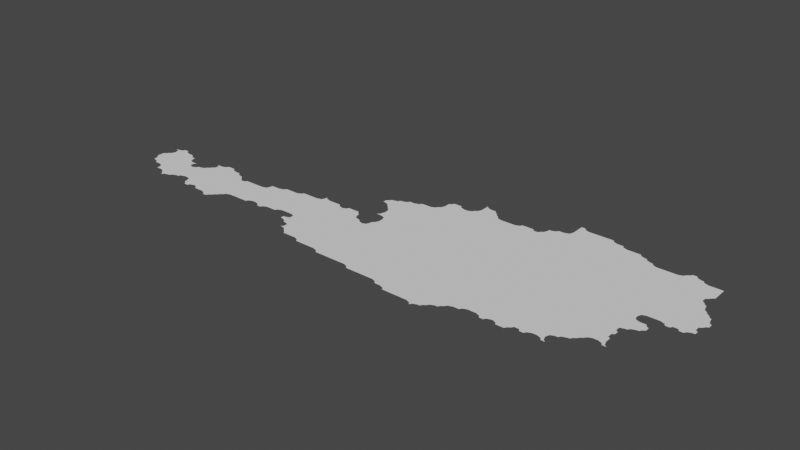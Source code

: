 # Source: austria.blend  (saved by Blender 3.3.6; exported with 4.5.12 LTS)
import bpy
from mathutils import Matrix  # noqa: F401  (used for matrix-valued properties, if any)

bpy.ops.wm.read_factory_settings(use_empty=True)
scene = bpy.context.scene
scene.name = 'Scene'

# ---- collections
col_collection = bpy.data.collections.new('Collection'); scene.collection.children.link(col_collection)

# ---- node groups
ng_auto_smooth = bpy.data.node_groups.new('Auto Smooth', 'GeometryNodeTree')
_s = ng_auto_smooth.interface.new_socket(name='Geometry', in_out='OUTPUT', socket_type='NodeSocketGeometry')
_s = ng_auto_smooth.interface.new_socket(name='Geometry', in_out='INPUT', socket_type='NodeSocketGeometry')
_s = ng_auto_smooth.interface.new_socket(name='Angle', in_out='INPUT', socket_type='NodeSocketFloat')
_s.subtype = 'ANGLE'
_s.min_value = 0.0
_s.max_value = 3.142
ng_auto_smooth.is_modifier = True
_N = ng_auto_smooth.nodes; _L = ng_auto_smooth.links
n0 = _N.new('NodeGroupOutput'); n0.name = 'Group Output'; n0.location = (480, -100)
n1 = _N.new('NodeGroupInput'); n1.name = 'Group Input'; n1.location = (-420, -300)
n2 = _N.new('NodeGroupInput'); n2.name = 'Group Input.001'; n2.location = (-60, -100)
n3 = _N.new('GeometryNodeSetShadeSmooth'); n3.name = 'Set Shade Smooth'; n3.location = (120, -100)
n3.domain = 'EDGE'
n4 = _N.new('GeometryNodeSetShadeSmooth'); n4.name = 'Set Shade Smooth.001'; n4.location = (300, -100)
n5 = _N.new('GeometryNodeInputMeshEdgeAngle'); n5.name = 'Edge Angle'; n5.location = (-420, -220)
n6 = _N.new('GeometryNodeInputEdgeSmooth'); n6.name = 'Is Edge Smooth'; n6.location = (-60, -160)
n7 = _N.new('GeometryNodeInputShadeSmooth'); n7.name = 'Is Face Smooth'; n7.location = (-240, -340)
n8 = _N.new('FunctionNodeBooleanMath'); n8.name = 'Boolean Math'; n8.location = (-60, -220)
n9 = _N.new('FunctionNodeCompare'); n9.name = 'Compare'; n9.location = (-240, -180)
n9.operation = 'LESS_EQUAL'
_L.new(n5.outputs[0], n9.inputs[0])
_L.new(n4.outputs[0], n0.inputs[0])
_L.new(n1.outputs[1], n9.inputs[1])
_L.new(n9.outputs[0], n8.inputs[0])
_L.new(n7.outputs[0], n8.inputs[1])
_L.new(n2.outputs[0], n3.inputs[0])
_L.new(n6.outputs[0], n3.inputs[1])
_L.new(n3.outputs[0], n4.inputs[0])
_L.new(n8.outputs[0], n3.inputs[2])
n0.is_active_output = True

# ---- world
world_world = bpy.data.worlds.new('World'); scene.world = world_world
world_world.use_nodes = True; world_world.node_tree.nodes.clear()
_N = world_world.node_tree.nodes; _L = world_world.node_tree.links
n0 = _N.new('ShaderNodeOutputWorld'); n0.name = 'World Output'; n0.location = (300, 300)
n1 = _N.new('ShaderNodeBackground'); n1.name = 'Background'; n1.location = (10, 300)
n1.inputs[0].default_value = (0.05088, 0.05088, 0.05088, 1.0)
_L.new(n1.outputs[0], n0.inputs[0])
n0.is_active_output = True
world_world.color = (0.05088, 0.05088, 0.05088)
world_world.use_sun_shadow = False
world_world.sun_shadow_jitter_overblur = 0.0

# ---- meshes
me_mesh = bpy.data.meshes.new('Mesh')
me_mesh.from_pydata([(9.6, 47.2, -3.353e-08), (9.6, 47.23, -5.029e-08), (9.6, 47.28, -5.029e-08), (9.6, 47.3, -3.353e-08), (9.6, 47.5, -3.353e-08), (9.65, 47.1, -5.272e-08), (9.65, 47.12, -8.347e-08), (9.63, 47.18, -1.001e-07), (9.675, 47.1, -5.029e-08), (9.75, 47.05, -5.395e-08), (9.73, 47.08, -6.035e-08), (9.825, 47.05, -1.022e-07), (9.9, 46.95, -3.353e-08), (9.9, 46.98, -5.029e-08), (9.88, 47.03, -7.106e-08), (9.975, 46.95, -7.794e-08), (9.925, 46.98, -1.006e-07), (9.969, 47.14, -1.006e-07), (9.65, 47.35, -3.353e-08), (9.625, 47.5, -5.029e-08), (9.63, 47.32, -7.404e-08), (9.68, 47.37, -6.035e-08), (9.7, 47.42, -5.029e-08), (9.68, 47.48, -6.035e-08), (9.675, 47.5, -5.029e-08), (9.875, 47.5, -1.089e-07), (9.73, 47.52, -8.719e-08), (9.75, 47.55, -3.353e-08), (9.775, 47.55, -5.029e-08), (9.82, 47.52, -6.035e-08), (9.8, 47.55, -3.353e-08), (9.988, 47.37, -1.006e-07), (9.97, 47.47, -7.269e-08), (9.925, 47.5, -5.029e-08), (9.95, 47.5, -3.353e-08), (10.05, 46.9, -3.353e-08), (10.03, 46.93, -7.313e-08), (10.15, 47.05, -1.006e-07), (10.08, 46.88, -6.035e-08), (10.1, 46.85, -3.353e-08), (10.12, 46.88, -6.035e-08), (10.18, 46.9, -5.029e-08), (10.22, 46.93, -7.128e-08), (10.2, 46.9, -3.353e-08), (10.27, 46.95, -7.614e-08), (10.44, 47.09, -1.006e-07), (10.3, 46.95, -3.353e-08), (10.32, 46.98, -6.582e-08), (10.38, 47.0, -6.77e-08), (10.17, 47.27, -9.18e-08), (10.07, 47.37, -7.579e-08), (10.03, 47.45, -5.029e-08), (10.05, 47.42, -5.029e-08), (10.05, 47.45, -3.353e-08), (10.12, 47.35, -6.901e-08), (10.23, 47.25, -8.407e-08), (10.17, 47.33, -6.035e-08), (10.18, 47.35, -5.029e-08), (10.2, 47.35, -3.353e-08), (10.3, 47.3, -3.353e-08), (10.28, 47.27, -8.416e-08), (10.32, 47.3, -5.029e-08), (10.38, 47.32, -6.035e-08), (10.4, 47.35, -3.353e-08), (10.43, 47.0, -5.029e-08), (10.5, 46.9, -3.353e-08), (10.5, 46.92, -6.691e-08), (10.48, 46.98, -6.035e-08), (10.55, 46.85, -3.353e-08), (10.53, 46.88, -8.656e-08), (10.6, 47.2, -1.006e-07), (10.57, 46.85, -5.029e-08), (10.6, 46.85, -3.353e-08), (10.62, 46.88, -6.035e-08), (10.66, 46.96, -1.006e-07), (10.68, 46.9, -5.029e-08), (10.75, 46.85, -3.353e-08), (10.73, 46.88, -7.809e-08), (10.78, 46.85, -5.029e-08), (10.79, 47.12, -1.006e-07), (10.43, 47.37, -7.475e-08), (10.45, 47.4, -3.353e-08), (10.45, 47.5, -3.221e-08), (10.48, 47.42, -6.035e-08), (10.48, 47.48, -6.035e-08), (10.68, 47.45, -1.006e-07), (10.53, 47.5, -5.029e-08), (10.58, 47.52, -7.32e-08), (10.6, 47.55, -3.353e-08), (10.62, 47.55, -5.029e-08), (10.68, 47.55, -5.029e-08), (10.72, 47.52, -6.035e-08), (10.7, 47.55, -3.353e-08), (10.84, 47.32, -7.544e-08), (10.78, 47.5, -5.029e-08), (10.95, 46.8, -3.353e-08), (10.98, 46.8, -5.029e-08), (11.0, 46.8, -3.353e-08), (10.82, 46.85, -5.029e-08), (10.86, 46.94, -1.006e-07), (10.88, 46.85, -6.834e-08), (11.02, 47.13, -1.006e-07), (10.93, 46.83, -7.32e-08), (11.02, 46.83, -8.438e-08), (11.05, 46.85, -3.353e-08), (11.07, 46.88, -6.15e-08), (11.1, 46.9, -3.353e-08), (11.12, 46.93, -6.151e-08), (11.15, 46.95, -3.353e-08), (11.17, 46.98, -8.75e-08), (10.85, 47.5, -3.934e-08), (10.87, 47.47, -7.269e-08), (10.93, 47.45, -5.029e-08), (10.97, 47.42, -7.243e-08), (10.95, 47.45, -3.353e-08), (11.02, 47.37, -7.317e-08), (11.0, 47.4, -3.353e-08), (11.08, 47.37, -6.035e-08), (11.1, 47.4, -3.716e-08), (11.16, 47.36, -1.006e-07), (11.18, 47.4, -5.029e-08), (11.23, 47.0, -5.029e-08), (11.28, 47.0, -5.029e-08), (11.37, 47.13, -1.006e-07), (11.32, 47.0, -5.029e-08), (11.38, 47.0, -5.029e-08), (11.43, 47.0, -5.029e-08), (11.48, 47.0, -5.029e-08), (11.5, 47.0, -3.353e-08), (11.52, 47.03, -6.583e-08), (11.57, 47.05, -6.77e-08), (11.23, 47.4, -5.029e-08), (11.3, 47.34, -7.544e-08), (11.28, 47.4, -5.029e-08), (11.37, 47.4, -7.081e-08), (11.43, 47.42, -9.441e-08), (11.45, 47.48, -5.029e-08), (11.45, 47.5, -3.353e-08), (11.48, 47.48, -1.006e-07), (11.48, 47.5, -5.029e-08), (11.64, 47.28, -1.006e-07), (11.66, 47.5, -9.912e-08), (11.57, 47.5, -5.029e-08), (11.63, 47.05, -9.331e-08), (11.7, 47.0, -4.415e-08), (11.68, 47.03, -8.732e-08), (11.75, 47.0, -3.353e-08), (11.77, 47.03, -6.583e-08), (11.82, 47.05, -8.085e-08), (11.88, 47.05, -5.029e-08), (11.9, 47.1, -1.006e-07), (11.93, 47.05, -5.029e-08), (11.95, 47.05, -3.353e-08), (11.97, 47.08, -6.035e-08), (11.63, 47.52, -6.035e-08), (11.65, 47.55, -3.353e-08), (11.68, 47.55, -5.029e-08), (11.73, 47.55, -5.029e-08), (11.87, 47.35, -1.006e-07), (11.83, 47.55, -8.653e-08), (11.78, 47.55, -5.029e-08), (11.88, 47.57, -7.808e-08), (12.03, 47.46, -1.006e-07), (11.9, 47.6, -3.353e-08), (11.93, 47.6, -5.029e-08), (11.98, 47.6, -5.029e-08), (12.32, 46.8, -5.029e-08), (12.4, 46.75, -3.353e-08), (12.38, 46.78, -7.216e-08), (12.02, 47.1, -8.706e-08), (12.07, 47.1, -5.029e-08), (12.15, 46.95, -3.353e-08), (12.15, 46.98, -5.029e-08), (12.15, 47.0, -3.353e-08), (12.12, 47.1, -5.029e-08), (12.14, 47.23, -1.006e-07), (12.18, 46.95, -5.029e-08), (12.23, 47.02, -1.064e-07), (12.18, 47.0, -5.029e-08), (12.18, 47.1, -5.029e-08), (12.25, 46.9, -3.353e-08), (12.23, 46.93, -6.035e-08), (12.23, 47.08, -9.244e-08), (12.3, 46.8, -3.353e-08), (12.27, 46.9, -9.246e-08), (12.33, 46.82, -6.035e-08), (12.33, 46.88, -6.035e-08), (12.51, 46.94, -1.006e-07), (12.18, 47.54, -1.006e-07), (12.22, 47.39, -7.544e-08), (12.37, 47.29, -9.744e-08), (12.43, 47.52, -1.006e-07), (12.03, 47.6, -5.029e-08), (12.12, 47.6, -6.383e-08), (12.18, 47.62, -6.035e-08), (12.2, 47.67, -5.029e-08), (12.2, 47.7, -3.353e-08), (12.22, 47.67, -6.035e-08), (12.28, 47.65, -6.77e-08), (12.32, 47.65, -5.029e-08), (12.4, 47.65, -5.029e-08), (12.45, 46.7, -3.353e-08), (12.43, 46.73, -9.582e-08), (12.48, 46.7, -5.029e-08), (12.53, 46.7, -5.029e-08), (12.57, 46.7, -5.029e-08), (12.63, 46.7, -8.947e-08), (12.7, 46.65, -3.353e-08), (12.68, 46.68, -6.035e-08), (12.73, 46.65, -5.029e-08), (12.82, 46.74, -1.006e-07), (12.78, 46.65, -5.029e-08), (12.5, 47.19, -1.006e-07), (12.7, 47.1, -1.006e-07), (12.8, 46.89, -1.006e-07), (12.47, 47.62, -7.698e-08), (12.53, 47.6, -6.898e-08), (12.58, 47.62, -7.872e-08), (12.73, 47.33, -1.006e-07), (12.8, 47.58, -1.039e-07), (12.82, 47.52, -7.579e-08), (12.45, 47.65, -3.353e-08), (12.6, 47.65, -3.353e-08), (12.62, 47.65, -5.029e-08), (12.68, 47.65, -5.029e-08), (12.77, 47.62, -7.581e-08), (12.73, 47.65, -5.029e-08), (12.75, 47.65, -3.353e-08), (12.8, 48.05, -4.191e-08), (12.8, 48.1, -3.353e-08), (12.85, 46.65, -5.029e-08), (12.93, 46.65, -5.029e-08), (12.97, 46.65, -6.834e-08), (13.05, 46.6, -3.353e-08), (13.03, 46.63, -9.662e-08), (13.07, 46.6, -5.029e-08), (13.12, 46.6, -5.029e-08), (13.18, 46.6, -5.029e-08), (12.93, 47.09, -1.006e-07), (13.0, 46.86, -1.006e-07), (13.16, 46.97, -1.006e-07), (13.37, 47.08, -1.006e-07), (12.92, 47.47, -7.421e-08), (12.88, 47.5, -5.029e-08), (13.03, 47.3, -1.006e-07), (12.9, 47.5, -3.353e-08), (12.98, 47.45, -5.029e-08), (13.03, 47.47, -6.582e-08), (13.05, 47.53, -5.029e-08), (13.05, 47.55, -3.353e-08), (13.08, 47.57, -6.035e-08), (13.18, 47.56, -1.006e-07), (13.23, 47.33, -8.801e-08), (12.8, 47.6, -3.353e-08), (12.9, 48.0, -3.353e-08), (12.95, 47.75, -3.353e-08), (12.95, 47.95, -6.072e-08), (12.93, 47.98, -1.025e-07), (12.98, 47.75, -5.029e-08), (12.98, 47.77, -6.035e-08), (13.0, 47.83, -5.029e-08), (13.0, 47.88, -6.77e-08), (12.98, 47.93, -6.582e-08), (13.02, 47.75, -8.528e-08), (13.1, 47.62, -6.77e-08), (13.1, 47.67, -8.649e-08), (13.08, 47.73, -6.582e-08), (13.14, 47.89, -1.006e-07), (12.82, 48.05, -5.029e-08), (12.85, 48.08, -1.006e-07), (12.83, 48.12, -6.035e-08), (12.85, 48.15, -3.353e-08), (12.88, 48.03, -6.035e-08), (12.87, 48.15, -6.487e-08), (12.93, 48.17, -6.035e-08), (12.95, 48.2, -5.084e-08), (12.98, 48.2, -5.029e-08), (13.03, 48.22, -7.809e-08), (13.05, 48.25, -3.353e-08), (13.07, 48.25, -5.029e-08), (13.12, 48.25, -7.994e-08), (13.18, 48.27, -6.035e-08), (13.2, 48.3, -3.353e-08), (13.23, 46.6, -5.029e-08), (13.3, 46.77, -1.006e-07), (13.28, 46.6, -5.029e-08), (13.32, 46.6, -5.029e-08), (13.38, 46.6, -5.029e-08), (13.49, 46.69, -1.006e-07), (13.43, 46.6, -5.029e-08), (13.48, 46.6, -6.834e-08), (13.55, 46.55, -5.742e-08), (13.53, 46.58, -6.035e-08), (13.6, 46.55, -5.029e-08), (13.63, 46.96, -1.006e-07), (13.4, 47.65, -1.006e-07), (13.41, 47.35, -1.006e-07), (13.6, 47.56, -1.006e-07), (13.35, 47.84, -1.006e-07), (13.23, 48.11, -1.006e-07), (13.45, 48.05, -1.006e-07), (13.7, 47.88, -1.006e-07), (13.23, 48.3, -5.029e-08), (13.33, 48.3, -8.983e-08), (13.25, 48.3, -6.706e-08), (13.38, 48.32, -7.186e-08), (13.4, 48.35, -3.353e-08), (13.43, 48.37, -6.582e-08), (13.5, 48.25, -1.006e-07), (13.45, 48.42, -5.029e-08), (13.45, 48.48, -5.029e-08), (13.45, 48.5, -3.353e-08), (13.53, 48.46, -1.006e-07), (13.48, 48.52, -6.035e-08), (13.5, 48.55, -3.353e-08), (13.53, 48.55, -5.029e-08), (13.57, 48.55, -5.029e-08), (13.78, 46.64, -1.006e-07), (13.68, 46.55, -5.029e-08), (13.73, 46.55, -5.029e-08), (13.78, 46.55, -5.029e-08), (13.82, 46.55, -5.029e-08), (13.88, 46.55, -5.029e-08), (13.91, 46.86, -1.006e-07), (13.93, 46.55, -5.029e-08), (14.0, 46.5, -5.742e-08), (13.98, 46.53, -9.516e-08), (13.69, 47.2, -1.006e-07), (13.93, 47.15, -1.006e-07), (13.85, 47.55, -1.006e-07), (13.65, 48.09, -1.006e-07), (13.96, 47.87, -1.006e-07), (13.77, 48.23, -1.006e-07), (13.68, 48.5, -8.865e-08), (13.99, 48.43, -1.006e-07), (14.11, 48.19, -1.006e-07), (13.62, 48.52, -6.035e-08), (13.6, 48.55, -3.353e-08), (13.73, 48.5, -5.029e-08), (13.78, 48.52, -6.035e-08), (13.8, 48.55, -3.353e-08), (13.83, 48.57, -6.917e-08), (13.85, 48.73, -5.029e-08), (13.85, 48.62, -9.455e-08), (13.85, 48.65, -8.014e-08), (13.87, 48.72, -6.035e-08), (13.85, 48.75, -3.353e-08), (14.02, 48.67, -8.148e-08), (13.93, 48.7, -5.029e-08), (13.98, 48.7, -5.029e-08), (14.03, 46.5, -5.029e-08), (14.21, 46.8, -1.006e-07), (14.07, 46.5, -5.029e-08), (14.2, 46.57, -1.006e-07), (14.15, 46.45, -3.353e-08), (14.13, 46.48, -6.035e-08), (14.18, 46.45, -5.029e-08), (14.23, 46.45, -5.029e-08), (14.28, 46.45, -5.029e-08), (14.39, 46.52, -1.006e-07), (14.32, 46.45, -5.029e-08), (14.38, 46.45, -5.029e-08), (14.48, 46.69, -1.006e-07), (14.24, 47.02, -1.006e-07), (14.43, 46.95, -1.006e-07), (14.51, 47.19, -1.006e-07), (14.13, 47.29, -1.006e-07), (14.07, 47.55, -1.006e-07), (14.31, 47.57, -7.544e-08), (14.37, 47.41, -5.029e-08), (14.24, 47.99, -1.006e-07), (14.26, 47.75, -1.006e-07), (14.34, 47.9, -5.029e-08), (14.34, 48.39, -1.006e-07), (14.42, 48.11, -8.801e-08), (14.07, 48.62, -7.404e-08), (14.0, 48.7, -3.353e-08), (14.05, 48.65, -3.353e-08), (14.12, 48.57, -7.886e-08), (14.1, 48.6, -3.353e-08), (14.18, 48.55, -5.029e-08), (14.23, 48.55, -5.029e-08), (14.38, 48.55, -5.087e-08), (14.55, 46.4, -3.353e-08), (14.43, 46.45, -5.029e-08), (14.48, 46.45, -5.029e-08), (14.53, 46.43, -9.196e-08), (14.57, 46.43, -6.508e-08), (14.62, 46.45, -5.029e-08), (14.67, 46.48, -9.142e-08), (14.65, 46.45, -3.353e-08), (14.7, 46.5, -3.353e-08), (14.72, 46.53, -6.583e-08), (14.77, 46.55, -6.27e-08), (14.76, 46.74, -1.006e-07), (14.84, 47.07, -1.006e-07), (14.51, 47.6, -1.006e-07), (14.59, 47.43, -1.006e-07), (14.63, 47.71, -1.006e-07), (14.75, 47.29, -1.006e-07), (14.7, 47.98, -1.006e-07), (14.91, 47.71, -1.006e-07), (14.68, 48.21, -1.006e-07), (14.78, 48.43, -1.006e-07), (14.48, 48.49, -1.006e-07), (14.43, 48.57, -6.035e-08), (14.45, 48.6, -3.353e-08), (14.48, 48.6, -5.029e-08), (14.53, 48.6, -5.029e-08), (14.57, 48.6, -5.029e-08), (14.62, 48.57, -6.035e-08), (14.6, 48.6, -3.353e-08), (14.68, 48.57, -7.302e-08), (14.7, 48.6, -3.353e-08), (14.73, 48.62, -6.035e-08), (14.75, 48.67, -5.029e-08), (14.75, 48.7, -3.353e-08), (14.78, 48.7, -7.003e-08), (14.8, 46.55, -3.353e-08), (14.82, 46.58, -6.035e-08), (14.85, 46.6, -3.353e-08), (14.87, 46.63, -8.478e-08), (14.93, 46.65, -5.029e-08), (15.05, 46.83, -1.006e-07), (14.98, 46.65, -5.029e-08), (15.0, 46.65, -3.353e-08), (15.02, 46.68, -6.035e-08), (15.07, 46.7, -5.029e-08), (15.12, 46.7, -5.029e-08), (15.18, 46.7, -9.506e-08), (14.94, 47.4, -1.006e-07), (15.12, 47.5, -1.006e-07), (15.19, 47.3, -1.006e-07), (14.98, 47.99, -1.006e-07), (15.02, 47.82, -2.515e-08), (15.15, 47.87, -5.029e-08), (15.22, 47.7, -1.006e-07), (15.17, 48.09, -1.006e-07), (14.93, 48.19, -1.006e-07), (15.18, 48.32, -1.006e-07), (14.83, 48.72, -6.035e-08), (14.92, 48.75, -9.734e-08), (15.02, 48.56, -1.006e-07), (14.98, 48.77, -7.602e-08), (15.14, 48.82, -1.006e-07), (15.31, 48.53, -1.006e-07), (15.0, 48.83, -6.77e-08), (15.0, 48.88, -5.029e-08), (15.0, 48.92, -5.029e-08), (15.0, 48.98, -5.029e-08), (15.0, 49.0, -3.353e-08), (15.05, 49.0, -7.425e-08), (15.07, 48.97, -6.583e-08), (15.12, 48.95, -5.029e-08), (15.18, 48.95, -5.029e-08), (15.25, 46.65, -3.353e-08), (15.23, 46.68, -8.732e-08), (15.28, 46.65, -5.029e-08), (15.3, 46.65, -3.353e-08), (15.32, 46.68, -6.582e-08), (15.38, 46.7, -8.162e-08), (15.45, 46.65, -5.914e-08), (15.43, 46.68, -7.32e-08), (15.55, 46.83, -1.006e-07), (15.57, 46.68, -7.123e-08), (15.55, 46.65, -3.353e-08), (15.33, 47.05, -1.006e-07), (15.64, 47.1, -1.006e-07), (15.39, 47.33, -1.006e-07), (15.37, 47.54, -1.006e-07), (15.61, 47.32, -1.006e-07), (15.78, 47.58, -1.006e-07), (15.4, 47.84, -1.006e-07), (15.45, 48.09, -1.006e-07), (15.62, 48.38, -1.006e-07), (15.49, 48.74, -1.006e-07), (15.75, 48.68, -1.006e-07), (15.28, 48.85, -1.006e-07), (15.23, 48.95, -5.029e-08), (15.28, 48.95, -5.029e-08), (15.32, 48.95, -5.029e-08), (15.47, 48.92, -9.117e-08), (15.38, 48.95, -5.029e-08), (15.43, 48.95, -5.029e-08), (15.45, 48.95, -3.353e-08), (15.53, 48.9, -5.029e-08), (15.57, 48.9, -5.029e-08), (15.6, 46.7, -3.353e-08), (15.62, 46.73, -6.035e-08), (15.7, 46.7, -3.353e-08), (15.68, 46.73, -8.732e-08), (15.73, 46.7, -5.029e-08), (15.75, 46.7, -3.353e-08), (15.77, 46.73, -8.673e-08), (15.82, 46.75, -5.029e-08), (15.88, 46.75, -5.029e-08), (15.95, 46.7, -3.353e-08), (15.93, 46.73, -6.035e-08), (15.95, 46.78, -7.374e-08), (15.98, 46.7, -5.029e-08), (15.97, 46.72, -6.035e-08), (15.88, 46.89, -1.006e-07), (15.93, 47.21, -1.006e-07), (15.97, 46.83, -6.035e-08), (16.02, 47.43, -1.006e-07), (15.66, 47.83, -7.544e-08), (15.75, 48.01, -1.006e-07), (15.99, 47.85, -8.172e-08), (15.95, 48.07, -1.006e-07), (16.12, 47.61, -1.006e-07), (15.85, 48.35, -1.006e-07), (16.1, 48.3, -1.006e-07), (15.68, 48.85, -8.999e-08), (15.95, 48.61, -1.006e-07), (15.95, 48.8, -5.556e-08), (15.97, 48.77, -6.035e-08), (15.62, 48.87, -6.035e-08), (15.6, 48.9, -3.353e-08), (15.73, 48.85, -5.029e-08), (15.78, 48.85, -5.029e-08), (15.87, 48.82, -7.153e-08), (15.82, 48.85, -5.029e-08), (15.93, 48.8, -5.029e-08), (16.0, 46.7, -3.353e-08), (16.02, 46.85, -6.27e-08), (16.05, 46.85, -3.353e-08), (16.07, 46.88, -6.035e-08), (16.13, 46.9, -6.27e-08), (16.22, 46.98, -8.631e-08), (16.15, 46.9, -3.353e-08), (16.17, 46.93, -6.035e-08), (16.2, 46.95, -3.353e-08), (16.25, 47.0, -3.353e-08), (16.27, 47.03, -9.466e-08), (16.32, 47.05, -1.136e-07), (16.38, 47.05, -5.029e-08), (16.27, 47.36, -1.006e-07), (16.48, 47.54, -1.006e-07), (16.42, 47.23, -8.366e-08), (16.14, 47.76, -7.544e-08), (16.19, 48.01, -1.006e-07), (16.35, 47.79, -1.006e-07), (16.41, 48.05, -1.006e-07), (16.24, 48.45, -1.006e-07), (16.49, 48.3, -1.006e-07), (16.03, 48.75, -6.691e-08), (16.07, 48.72, -6.583e-08), (16.05, 48.75, -3.353e-08), (16.12, 48.7, -8.085e-08), (16.28, 48.62, -1.006e-07), (16.18, 48.7, -5.029e-08), (16.23, 48.7, -5.029e-08), (16.27, 48.7, -5.029e-08), (16.33, 48.7, -5.029e-08), (16.38, 48.7, -5.029e-08), (16.45, 47.0, -3.353e-08), (16.43, 47.03, -6.035e-08), (16.45, 47.08, -7.246e-08), (16.42, 47.17, -6.035e-08), (16.48, 47.0, -5.029e-08), (16.47, 47.02, -6.035e-08), (16.45, 47.12, -5.029e-08), (16.45, 47.15, -3.353e-08), (16.5, 47.0, -3.353e-08), (16.42, 47.32, -6.035e-08), (16.42, 47.38, -6.035e-08), (16.45, 47.25, -5.767e-08), (16.45, 47.3, -3.353e-08), (16.48, 47.4, -7.057e-08), (16.5, 47.4, -3.353e-08), (16.52, 47.43, -6.582e-08), (16.58, 47.45, -5.029e-08), (16.6, 47.6, -5.556e-08), (16.6, 47.45, -3.353e-08), (16.62, 47.48, -6.035e-08), (16.65, 47.51, -6.398e-08), (16.62, 47.57, -6.035e-08), (16.65, 47.5, -3.353e-08), (16.65, 47.55, -3.353e-08), (16.47, 47.62, -6.035e-08), (16.45, 47.67, -5.029e-08), (16.47, 47.73, -1.201e-07), (16.52, 47.6, -5.029e-08), (16.52, 47.75, -5.029e-08), (16.59, 47.81, -1.006e-07), (16.58, 47.6, -5.029e-08), (16.58, 47.75, -5.029e-08), (16.67, 48.02, -1.006e-07), (16.62, 47.75, -5.029e-08), (16.67, 47.75, -6.834e-08), (16.75, 47.7, -4.414e-08), (16.73, 47.73, -6.035e-08), (16.8, 47.8, -1.006e-07), (17.02, 47.88, -9.528e-08), (16.82, 48.37, -9.527e-08), (16.46, 48.5, -1.006e-07), (16.43, 48.72, -9.198e-08), (16.45, 48.75, -3.353e-08), (16.48, 48.77, -6.035e-08), (16.52, 48.78, -1.006e-07), (16.67, 48.72, -9.814e-08), (16.57, 48.77, -6.035e-08), (16.65, 48.75, -5.556e-08), (16.62, 48.75, -5.029e-08), (16.9, 48.6, -1.136e-07), (16.73, 48.7, -5.029e-08), (16.77, 48.7, -5.029e-08), (16.5, 48.8, -3.353e-08), (16.52, 48.8, -5.029e-08), (16.55, 48.8, -3.353e-08), (16.8, 47.7, -3.353e-08), (16.82, 47.73, -6.035e-08), (16.9, 47.7, -3.353e-08), (16.88, 47.73, -1.039e-07), (16.93, 47.7, -5.029e-08), (16.97, 47.73, -7.489e-08), (16.95, 47.7, -3.353e-08), (17.02, 47.82, -9.917e-08), (17.07, 47.93, -8.954e-08), (17.02, 47.75, -5.029e-08), (17.05, 47.8, -6.402e-08), (17.05, 47.75, -3.353e-08), (17.05, 47.78, -5.029e-08), (17.05, 47.9, -3.353e-08), (17.07, 48.02, -8.899e-08), (17.1, 47.95, -3.353e-08), (17.1, 47.98, -5.029e-08), (16.89, 48.15, -1.006e-07), (16.85, 48.35, -3.167e-08), (16.9, 48.28, -6.884e-08), (16.87, 48.32, -6.035e-08), (17.05, 48.08, -9.106e-08), (16.92, 48.22, -6.035e-08), (16.9, 48.3, -3.353e-08), (17.02, 48.12, -7.391e-08), (16.97, 48.17, -6.035e-08), (16.95, 48.2, -3.353e-08), (17.05, 48.1, -5.706e-08), (17.0, 48.15, -3.353e-08), (17.1, 48.0, -3.353e-08), (16.82, 48.43, -7.323e-08), (16.83, 48.7, -5.029e-08), (16.85, 48.45, -3.353e-08), (16.87, 48.48, -6.035e-08), (16.9, 48.51, -5.846e-08), (16.9, 48.65, -7.358e-08), (16.88, 48.7, -5.029e-08), (16.9, 48.5, -3.353e-08), (16.9, 48.7, -3.353e-08), (13.66, 47.39, -7.544e-08), (14.5, 47.89, -8.801e-08), (14.85, 48.75, 3.353e-08), (15.85, 48.85, 3.353e-08), (16.21, 47.85, 0.0), (16.5, 47.89, -5.029e-08)], [(4, 19)], [(6, 8, 5), (11, 10, 6), (16, 12, 13), (15, 16, 14), (7, 0, 1), (7, 1, 2), (3, 7, 2), (19, 24, 23), (21, 11, 20), (22, 25, 21), (26, 22, 23), (24, 26, 23), (30, 26, 28), (31, 11, 25), (31, 17, 11), (34, 32, 33), (37, 15, 17), (38, 40, 39), (37, 38, 36), (37, 41, 40), (42, 43, 41), (49, 17, 31), (52, 50, 31), (53, 31, 51), (54, 49, 50), (55, 37, 49), (56, 49, 54), (57, 58, 56), (45, 66, 67), (69, 72, 71), (74, 69, 45), (74, 75, 73), (77, 75, 74), (79, 74, 70), (99, 77, 74), (62, 45, 60), (63, 80, 62), (70, 45, 80), (83, 85, 80), (85, 83, 84), (86, 84, 82), (86, 87, 85), (88, 85, 87), (90, 85, 89), (92, 85, 90), (93, 70, 85), (94, 85, 91), (99, 78, 77), (100, 98, 99), (103, 95, 102), (101, 102, 99), (103, 97, 96), (101, 105, 103), (101, 107, 105), (110, 85, 94), (101, 79, 93), (113, 93, 111), (114, 113, 112), (115, 101, 113), (118, 119, 117), (120, 119, 118), (123, 121, 109), (123, 128, 127), (131, 119, 120), (132, 123, 119), (133, 119, 131), (134, 132, 133), (135, 123, 132), (137, 138, 136), (140, 123, 135), (141, 135, 138), (141, 138, 139), (143, 130, 123), (145, 146, 144), (143, 147, 145), (148, 147, 143), (158, 148, 143), (150, 152, 151), (169, 150, 158), (155, 141, 154), (157, 141, 156), (158, 143, 140), (158, 140, 141), (160, 141, 157), (162, 158, 159), (161, 162, 159), (165, 161, 164), (175, 170, 169), (177, 171, 172), (178, 172, 173), (182, 179, 175), (184, 180, 181), (184, 181, 177), (183, 185, 166), (168, 166, 185), (187, 185, 186), (187, 186, 184), (175, 169, 158), (189, 175, 162), (190, 175, 189), (191, 189, 188), (192, 162, 165), (193, 162, 192), (195, 188, 194), (196, 197, 195), (198, 188, 197), (191, 188, 198), (200, 191, 199), (206, 205, 202), (210, 207, 208), (210, 208, 206), (212, 184, 182), (212, 182, 190), (206, 202, 187), (213, 187, 212), (214, 206, 187), (216, 191, 215), (217, 191, 216), (218, 212, 191), (219, 191, 217), (220, 218, 219), (221, 215, 200), (224, 217, 223), (226, 219, 224), (227, 225, 226), (232, 231, 210), (234, 232, 210), (238, 214, 213), (239, 210, 214), (240, 239, 238), (241, 238, 244), (238, 213, 218), (242, 218, 220), (244, 238, 218), (245, 242, 243), (246, 244, 242), (249, 251, 248), (251, 244, 247), (252, 241, 244), (253, 219, 225), (255, 259, 258), (259, 263, 258), (260, 263, 259), (257, 262, 256), (267, 263, 261), (267, 261, 262), (264, 251, 250), (267, 266, 263), (229, 269, 228), (271, 273, 270), (257, 254, 272), (257, 272, 269), (257, 269, 273), (276, 257, 275), (280, 257, 277), (280, 277, 279), (284, 237, 234), (288, 286, 284), (290, 289, 288), (284, 234, 240), (294, 284, 241), (295, 252, 251), (296, 241, 252), (297, 296, 295), (327, 241, 296), (298, 265, 267), (300, 298, 299), (301, 295, 298), (281, 299, 280), (282, 299, 281), (304, 299, 302), (308, 300, 303), (308, 303, 305), (306, 308, 305), (312, 308, 307), (312, 309, 310), (311, 312, 310), (314, 312, 313), (316, 312, 315), (317, 293, 291), (317, 291, 288), (326, 324, 317), (317, 288, 294), (323, 317, 294), (649, 327, 296), (329, 649, 297), (329, 327, 649), (366, 328, 329), (330, 301, 300), (331, 297, 301), (333, 308, 312), (334, 332, 333), (332, 301, 330), (337, 312, 316), (338, 334, 333), (340, 341, 339), (345, 344, 342), (346, 345, 342), (348, 344, 345), (349, 347, 348), (351, 326, 323), (353, 350, 325), (353, 325, 326), (353, 354, 355), (359, 357, 353), (362, 353, 351), (363, 323, 328), (364, 351, 363), (365, 364, 363), (367, 366, 329), (368, 366, 367), (365, 363, 366), (371, 367, 331), (372, 371, 370), (374, 372, 370), (373, 335, 334), (375, 334, 343), (376, 347, 349), (378, 334, 375), (373, 334, 378), (381, 373, 380), (382, 373, 381), (386, 385, 359), (386, 387, 383), (389, 387, 386), (389, 386, 362), (389, 390, 388), (394, 392, 389), (395, 394, 365), (396, 369, 368), (397, 365, 369), (399, 365, 397), (430, 399, 397), (430, 397, 398), (650, 371, 372), (398, 396, 371), (398, 371, 650), (400, 650, 374), (402, 374, 373), (406, 404, 405), (408, 404, 407), (409, 404, 408), (403, 402, 404), (411, 404, 409), (410, 412, 403), (413, 403, 412), (415, 403, 414), (417, 415, 416), (394, 419, 393), (394, 420, 419), (423, 421, 394), (423, 425, 424), (423, 427, 426), (429, 428, 423), (466, 423, 395), (430, 395, 399), (432, 395, 430), (433, 401, 400), (431, 430, 401), (435, 434, 433), (436, 431, 401), (436, 401, 434), (437, 435, 433), (438, 400, 402), (439, 438, 403), (442, 403, 417), (440, 442, 417), (651, 441, 440), (443, 442, 441), (444, 442, 443), (444, 446, 447), (444, 447, 448), (451, 448, 449), (451, 449, 450), (444, 443, 446), (452, 444, 451), (454, 444, 453), (456, 458, 457), (429, 459, 456), (460, 459, 429), (464, 465, 461), (469, 431, 436), (468, 466, 432), (469, 432, 431), (470, 466, 468), (471, 468, 469), (472, 436, 435), (505, 472, 473), (474, 473, 445), (475, 445, 444), (476, 474, 475), (478, 444, 454), (479, 444, 478), (480, 477, 479), (481, 475, 477), (482, 477, 480), (483, 481, 482), (484, 481, 483), (486, 475, 485), (463, 488, 464), (493, 490, 463), (490, 492, 491), (501, 494, 493), (498, 495, 501), (500, 496, 497), (502, 467, 470), (504, 502, 471), (505, 471, 472), (506, 505, 473), (507, 471, 505), (507, 505, 506), (510, 506, 474), (511, 508, 510), (512, 476, 475), (513, 510, 476), (515, 513, 514), (517, 475, 486), (519, 476, 518), (521, 476, 519), (652, 520, 521), (522, 476, 520), (500, 523, 499), (501, 524, 503), (501, 526, 524), (501, 527, 526), (528, 501, 502), (528, 530, 527), (528, 531, 530), (536, 533, 502), (536, 502, 504), (537, 536, 509), (538, 534, 536), (539, 509, 507), (540, 507, 508), (653, 539, 507), (541, 509, 539), (541, 653, 540), (544, 540, 511), (545, 513, 515), (546, 513, 545), (548, 513, 546), (543, 511, 513), (549, 513, 548), (551, 549, 550), (552, 549, 551), (553, 549, 552), (554, 549, 553), (557, 535, 534), (560, 555, 556), (561, 557, 534), (562, 534, 558), (560, 563, 559), (564, 538, 536), (567, 566, 564), (537, 570, 568), (537, 573, 571), (576, 537, 572), (575, 577, 574), (578, 575, 576), (580, 537, 541), (582, 537, 579), (585, 537, 582), (587, 654, 542), (589, 588, 584), (592, 590, 591), (592, 591, 584), (592, 584, 587), (587, 542, 544), (594, 587, 544), (595, 544, 549), (554, 596, 549), (600, 544, 595), (600, 595, 596), (601, 596, 599), (603, 600, 601), (605, 604, 600), (640, 594, 600), (606, 604, 605), (607, 599, 598), (609, 599, 608), (592, 610, 590), (592, 613, 611), (615, 612, 613), (615, 613, 592), (615, 616, 614), (622, 619, 620), (618, 623, 593), (624, 625, 618), (627, 587, 594), (630, 594, 628), (632, 627, 594), (633, 629, 630), (634, 631, 627), (636, 627, 632), (638, 634, 635), (624, 618, 631), (641, 604, 606), (604, 643, 640), (646, 604, 641), (644, 647, 643), (648, 645, 646), (6, 10, 8), (11, 9, 10), (17, 14, 11), (16, 15, 12), (14, 16, 13), (17, 15, 14), (3, 20, 7), (11, 6, 7), (20, 11, 7), (18, 21, 20), (21, 25, 11), (26, 25, 22), (27, 28, 26), (29, 25, 26), (30, 29, 26), (33, 32, 25), (32, 31, 25), (37, 36, 15), (36, 38, 35), (37, 40, 38), (37, 42, 41), (37, 44, 42), (45, 44, 37), (55, 45, 37), (44, 47, 46), (45, 47, 44), (45, 48, 47), (50, 49, 31), (51, 31, 32), (53, 52, 31), (49, 37, 17), (54, 57, 56), (59, 61, 60), (60, 45, 55), (61, 62, 60), (45, 64, 48), (45, 67, 64), (66, 69, 65), (69, 71, 68), (45, 69, 66), (69, 73, 72), (69, 74, 73), (70, 74, 45), (77, 78, 76), (79, 99, 74), (62, 80, 45), (81, 83, 80), (85, 70, 80), (86, 85, 84), (88, 89, 85), (92, 91, 85), (93, 79, 70), (99, 98, 78), (101, 99, 79), (99, 102, 100), (103, 96, 95), (101, 103, 102), (103, 105, 104), (105, 107, 106), (109, 107, 101), (107, 109, 108), (123, 109, 101), (110, 111, 85), (111, 93, 85), (112, 113, 111), (113, 101, 93), (116, 115, 113), (115, 117, 101), (117, 119, 101), (119, 123, 101), (123, 122, 121), (123, 124, 122), (123, 125, 124), (123, 126, 125), (123, 127, 126), (123, 129, 128), (123, 130, 129), (133, 132, 119), (134, 135, 132), (136, 138, 135), (137, 139, 138), (141, 140, 135), (145, 147, 146), (150, 149, 148), (158, 150, 148), (150, 151, 149), (150, 153, 152), (150, 169, 153), (140, 143, 123), (142, 154, 141), (155, 156, 141), (159, 158, 141), (160, 159, 141), (163, 164, 161), (165, 162, 161), (175, 174, 170), (177, 176, 171), (178, 177, 172), (175, 179, 174), (177, 181, 176), (182, 184, 177), (187, 168, 185), (162, 175, 158), (193, 188, 162), (188, 189, 162), (190, 182, 175), (191, 190, 189), (193, 194, 188), (195, 197, 188), (199, 191, 198), (168, 202, 167), (202, 203, 201), (202, 204, 203), (202, 205, 204), (210, 209, 207), (210, 211, 209), (187, 202, 168), (212, 187, 184), (214, 210, 206), (213, 214, 187), (191, 212, 190), (218, 213, 212), (219, 218, 191), (200, 215, 191), (222, 223, 217), (224, 219, 217), (226, 225, 219), (210, 230, 211), (210, 231, 230), (239, 234, 210), (234, 235, 233), (234, 236, 235), (234, 237, 236), (238, 239, 214), (240, 234, 239), (241, 240, 238), (243, 242, 220), (242, 244, 218), (246, 247, 244), (248, 251, 247), (249, 250, 251), (251, 252, 244), (261, 263, 260), (257, 267, 262), (265, 251, 264), (267, 265, 266), (269, 268, 228), (229, 270, 269), (269, 272, 268), (270, 273, 269), (273, 274, 257), (274, 275, 257), (276, 277, 257), (278, 279, 277), (299, 267, 257), (280, 299, 257), (284, 283, 237), (284, 285, 283), (284, 286, 285), (288, 287, 286), (288, 289, 287), (288, 292, 290), (288, 291, 292), (241, 284, 240), (294, 288, 284), (295, 296, 252), (298, 251, 265), (298, 295, 251), (299, 298, 267), (301, 297, 295), (300, 301, 298), (282, 302, 299), (304, 303, 299), (303, 300, 299), (306, 307, 308), (308, 330, 300), (309, 312, 307), (311, 313, 312), (314, 315, 312), (317, 318, 293), (317, 319, 318), (317, 320, 319), (317, 321, 320), (317, 322, 321), (317, 324, 322), (323, 326, 317), (327, 294, 241), (328, 323, 294), (327, 328, 294), (297, 649, 296), (329, 328, 327), (331, 329, 297), (331, 367, 329), (332, 330, 308), (333, 332, 308), (332, 331, 301), (334, 335, 332), (336, 333, 312), (337, 336, 312), (338, 339, 334), (339, 341, 334), (341, 343, 334), (347, 343, 344), (348, 347, 344), (353, 352, 350), (353, 355, 352), (351, 353, 326), (353, 356, 354), (353, 357, 356), (359, 358, 357), (359, 360, 358), (359, 361, 360), (362, 359, 353), (363, 351, 323), (366, 363, 328), (364, 362, 351), (368, 369, 366), (369, 365, 366), (370, 371, 331), (371, 368, 367), (335, 331, 332), (335, 370, 331), (374, 370, 335), (373, 374, 335), (347, 375, 343), (377, 375, 347), (379, 378, 375), (380, 373, 378), (382, 404, 373), (359, 384, 361), (359, 385, 384), (362, 386, 359), (387, 389, 388), (394, 389, 362), (389, 392, 391), (394, 393, 392), (364, 394, 362), (365, 394, 364), (396, 397, 369), (398, 397, 396), (399, 395, 365), (374, 650, 372), (371, 396, 368), (400, 398, 650), (400, 401, 398), (401, 430, 398), (402, 400, 374), (382, 405, 404), (406, 407, 404), (404, 402, 373), (410, 403, 404), (411, 410, 404), (413, 414, 403), (415, 417, 403), (393, 419, 418), (394, 421, 420), (421, 423, 422), (423, 424, 422), (423, 426, 425), (423, 428, 427), (395, 423, 394), (432, 466, 395), (431, 432, 430), (433, 434, 401), (435, 436, 434), (438, 433, 400), (403, 438, 402), (437, 433, 438), (439, 437, 438), (440, 441, 442), (442, 439, 403), (445, 439, 442), (444, 445, 442), (451, 444, 448), (453, 444, 452), (456, 457, 455), (456, 459, 458), (463, 462, 460), (463, 461, 462), (463, 464, 461), (466, 429, 423), (463, 460, 429), (466, 463, 429), (467, 463, 466), (469, 468, 432), (470, 467, 466), (471, 470, 468), (437, 472, 435), (472, 469, 436), (472, 471, 469), (439, 473, 437), (473, 472, 437), (445, 473, 439), (477, 475, 444), (475, 474, 445), (479, 477, 444), (482, 481, 477), (485, 475, 481), (464, 488, 487), (463, 490, 488), (490, 491, 489), (490, 493, 492), (501, 495, 494), (498, 497, 495), (500, 499, 496), (498, 500, 497), (501, 493, 463), (467, 501, 463), (502, 501, 467), (501, 503, 498), (471, 502, 470), (508, 507, 506), (509, 504, 471), (507, 509, 471), (474, 506, 473), (510, 508, 506), (476, 510, 474), (514, 513, 476), (516, 512, 475), (517, 516, 475), (518, 476, 512), (521, 520, 476), (522, 514, 476), (524, 526, 525), (528, 527, 501), (533, 528, 502), (527, 530, 529), (528, 533, 532), (509, 536, 504), (536, 534, 533), (540, 653, 507), (653, 541, 539), (541, 537, 509), (542, 541, 540), (511, 540, 508), (544, 542, 540), (543, 544, 511), (513, 511, 510), (547, 546, 545), (549, 543, 513), (550, 549, 548), (549, 544, 543), (557, 556, 535), (560, 559, 555), (557, 560, 556), (562, 561, 534), (538, 558, 534), (564, 566, 538), (565, 564, 536), (536, 568, 565), (537, 568, 536), (568, 570, 569), (570, 537, 571), (537, 574, 573), (537, 575, 574), (576, 575, 537), (580, 579, 537), (541, 581, 580), (654, 581, 541), (542, 654, 541), (581, 584, 583), (654, 584, 581), (585, 572, 537), (584, 586, 583), (587, 584, 654), (584, 588, 586), (584, 591, 589), (596, 595, 549), (597, 598, 596), (598, 599, 596), (601, 600, 596), (603, 602, 600), (600, 594, 544), (604, 640, 600), (607, 608, 599), (609, 601, 599), (592, 611, 610), (593, 592, 587), (615, 614, 612), (593, 615, 592), (593, 617, 615), (615, 620, 619), (617, 620, 615), (622, 621, 619), (624, 626, 625), (627, 593, 587), (630, 629, 594), (627, 631, 593), (629, 632, 594), (631, 618, 593), (635, 634, 627), (636, 635, 627), (634, 637, 631), (639, 626, 624), (640, 643, 642), (604, 644, 643), (646, 645, 604)])
me_mesh.update()

# ---- objects
ob_mycurve = bpy.data.objects.new('myCurve', me_mesh)

# ---- transforms, parenting, visibility, modifiers, constraints
ob_mycurve.location = (0.0, 0.0, 0.0)
_m = ob_mycurve.modifiers.new('Auto Smooth', 'NODES')
_m.node_group = ng_auto_smooth
_gi = [s.identifier for s in ng_auto_smooth.interface.items_tree if s.item_type == 'SOCKET' and s.in_out == 'INPUT']
_m[_gi[1]] = 3.142  # Angle

# ---- collection membership
scene.collection.objects.link(ob_mycurve)

# ---- scene / render settings (as saved in the file)
scene.frame_start = 1; scene.frame_end = 250; scene.frame_set(1)
scene.render.engine = 'BLENDER_EEVEE_NEXT'
scene.cycles.sampling_pattern = 'TABULATED_SOBOL'
scene.cycles.use_light_tree = False
scene.view_settings.view_transform = 'Filmic'
bpy.context.view_layer.update()

# ---- added for rendering (the .blend has no active camera and no usable light): camera, sun
cam_auto = bpy.data.cameras.new('AutoCamera')
cam_auto.lens = 50.0
cam_auto.sensor_width = 36.0
cam_auto.clip_end = 1000.0
ob_auto_camera = bpy.data.objects.new('AutoCamera', cam_auto)
scene.collection.objects.link(ob_auto_camera)
ob_auto_camera.location = (20.6943, 38.8868, 5.87546)
ob_auto_camera.rotation_euler = (1.09748, -7.21219e-08, 0.694738)
scene.camera = ob_auto_camera
light_auto_sun = bpy.data.lights.new('AutoSun', 'SUN')
light_auto_sun.energy = 3.0
light_auto_sun.angle = 0.0523599
ob_auto_sun = bpy.data.objects.new('AutoSun', light_auto_sun)
scene.collection.objects.link(ob_auto_sun)
ob_auto_sun.rotation_euler = (0.872665, 0.174533, 0.523599)
bpy.context.view_layer.update()
